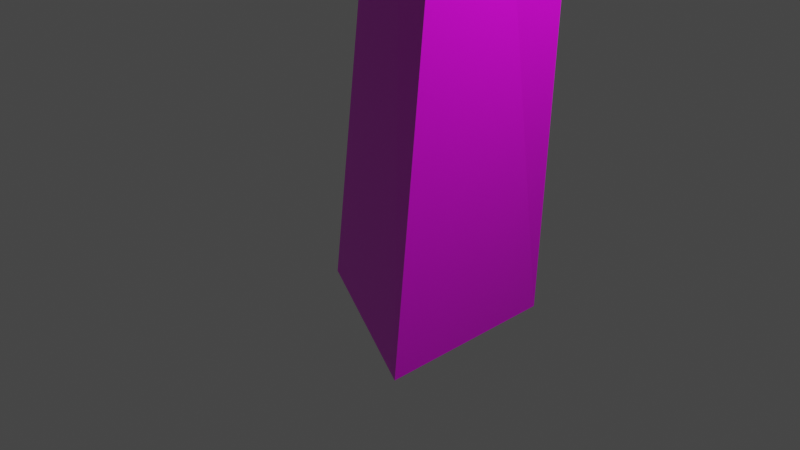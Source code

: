 # Source: palm.blend  (saved by Blender 2.80.75; exported with 4.5.12 LTS)
import bpy
from mathutils import Matrix  # noqa: F401  (used for matrix-valued properties, if any)

bpy.ops.wm.read_factory_settings(use_empty=True)
scene = bpy.context.scene
scene.name = 'Scene'

# ---- collections
col_collection = bpy.data.collections.new('Collection'); scene.collection.children.link(col_collection)

# ---- images (referenced by path relative to the original .blend; pixels are not part of the script)
import os
ASSET_DIR = os.environ.get("B2B_ASSET_DIR", "")  # directory of the original .blend (textures are referenced by path, not embedded)
HERE = os.path.dirname(os.path.abspath(__file__))  # packed textures are extracted next to this script under _unpacked/

def load_image(name, relpath, width, height, colorspace="sRGB"):
    """Load a texture the original file referenced (path relative to the .blend, or extracted next to this script)."""
    p = next((c for c in (os.path.join(HERE, relpath), os.path.join(ASSET_DIR, relpath)) if relpath and os.path.exists(c)), "")
    if p:
        img = bpy.data.images.load(p, check_existing=True)
        img.name = name
    else:  # same state as the original file: an image datablock whose file is absent (Cycles renders it pink)
        img = bpy.data.images.new(name, width, height)
        img.source = "FILE"
        img.filepath = "//" + (relpath or name)
    img.colorspace_settings.name = colorspace
    return img
img_plam0_jpg = load_image('plam0.jpg', 'plam0.jpg', 1024, 1024, 'sRGB')

# ---- materials (node trees are filled in below, after node groups)
mat_material = bpy.data.materials.new('Material')
mat_material.alpha_threshold = 0.0
mat_material.use_transparent_shadow = False
mat_material.line_color = (0.0, 0.0, 0.0, 1.0)

# ---- material node trees
mat_material.use_nodes = True; mat_material.node_tree.nodes.clear()
_N = mat_material.node_tree.nodes; _L = mat_material.node_tree.links
n0 = _N.new('ShaderNodeOutputMaterial'); n0.name = 'Material Output'; n0.location = (300, 300)
n1 = _N.new('ShaderNodeBsdfPrincipled'); n1.name = 'Principled BSDF'; n1.location = (10, 300)
n1.distribution = 'GGX'
n1.subsurface_method = 'BURLEY'
n1.inputs[2].default_value = 0.4
n1.inputs[3].default_value = 1.45
n1.inputs[27].default_value = (0.0, 0.0, 0.0, 1.0)
n1.inputs[28].default_value = 1.0
n2 = _N.new('ShaderNodeTexImage'); n2.name = 'Image Texture'; n2.location = (-190, 280)
n2.image = img_plam0_jpg
_L.new(n1.outputs[0], n0.inputs[0])
_L.new(n2.outputs[0], n1.inputs[0])
n0.is_active_output = True

# ---- world
world_world = bpy.data.worlds.new('World'); scene.world = world_world
world_world.use_nodes = True; world_world.node_tree.nodes.clear()
_N = world_world.node_tree.nodes; _L = world_world.node_tree.links
n0 = _N.new('ShaderNodeOutputWorld'); n0.name = 'World Output'; n0.location = (300, 300)
n1 = _N.new('ShaderNodeBackground'); n1.name = 'Background'; n1.location = (10, 300)
n1.inputs[0].default_value = (0.05088, 0.05088, 0.05088, 1.0)
_L.new(n1.outputs[0], n0.inputs[0])
n0.is_active_output = True
world_world.color = (0.05088, 0.05088, 0.05088)
world_world.use_sun_shadow = False
world_world.sun_shadow_jitter_overblur = 0.0

# ---- cameras
cam_camera = bpy.data.cameras.new('Camera')
cam_camera.clip_end = 100.0
cam_camera.ortho_scale = 7.314

# ---- lights
light_light = bpy.data.lights.new('Light', 'POINT')
light_light.transmission_factor = 0.0
light_light.energy = 1000.0
light_light.shadow_soft_size = 0.1
light_light.shadow_maximum_resolution = 0.006
light_light.use_absolute_resolution = True

# ---- meshes
me_cube = bpy.data.meshes.new('Cube')
me_cube.from_pydata([(2.302, -4.618, 12.53), (1.0, 1.0, -1.0), (1.0, -1.0, -1.0), (-1.0, 0.0, -1.0), (2.354, -2.065, 9.743), (1.353, -2.57, 9.747), (2.361, -3.075, 9.729), (2.153, -0.194, 6.455), (2.101, -1.369, 6.658), (0.9125, -0.8185, 6.465)], [], [(6, 0, 5), (3, 1, 2), (4, 0, 6), (5, 0, 4), (9, 5, 4, 7), (7, 4, 6, 8), (8, 6, 5, 9), (2, 8, 9, 3), (1, 7, 8, 2), (3, 9, 7, 1)])
_uv = me_cube.uv_layers.new(name='UVMap')
_uv.uv.foreach_set('vector', [0.8067, -0.08386, 0.8686, -0.5228, 1.05, -0.04127, 1.075, -0.3831, 1.523, -0.5228, 1.523, -0.2434, -0.3076, -0.05574, 0.08558, -0.5228, -0.08851, -0.09018, 0.5334, 1.035, 0.5959, 1.523, 0.2829, 1.044, 0.3958, 0.5194, 0.5334, 1.035, 0.2829, 1.044, 0.08558, 0.5297, -0.5228, 0.4561, -0.3076, -0.05574, -0.08851, -0.09018, -0.28, 0.3871, 0.8054, 0.4036, 0.8067, -0.08386, 1.05, -0.04127, 1.075, 0.479, 0.5959, 1.427, 0.8054, 0.4036, 1.075, 0.479, 1.075, 1.516, -0.3468, 1.514, -0.5228, 0.4561, -0.28, 0.3871, 0.08558, 1.442, 0.5959, -0.5228, 0.3958, 0.5194, 0.08558, 0.5297, 0.09655, -0.5039])
me_cube.materials.append(mat_material)
me_cube.use_remesh_preserve_volume = False
me_cube.use_remesh_preserve_attributes = False
me_cube.use_mirror_vertex_groups = False
me_cube.update()

# ---- objects
ob_cube = bpy.data.objects.new('Cube', me_cube)
ob_light = bpy.data.objects.new('Light', light_light)
ob_camera = bpy.data.objects.new('Camera', cam_camera)

# ---- transforms, parenting, visibility, modifiers, constraints
ob_cube.location = (0.0, 0.0, 0.0)
ob_cube.lock_rotations_4d = False
ob_cube.empty_display_type = 'ARROWS'
ob_cube.lineart.crease_threshold = 0.0
ob_light.location = (4.076, 1.005, 5.904)
ob_light.rotation_euler = (0.6503, 0.05522, 1.866)
ob_light.lock_rotations_4d = False
ob_light.empty_display_type = 'ARROWS'
ob_light.color = (0.0, 0.0, 0.0, 0.0)
ob_light.lineart.crease_threshold = 0.0
ob_camera.location = (7.359, -6.926, 4.958)
ob_camera.rotation_euler = (1.109, 0.0, 0.8149)
ob_camera.lock_rotations_4d = False
ob_camera.empty_display_type = 'ARROWS'
ob_camera.color = (0.0, 0.0, 0.0, 0.0)
ob_camera.display_type = 'WIRE'
ob_camera.lineart.crease_threshold = 0.0

# ---- collection membership
col_collection.objects.link(ob_cube)
col_collection.objects.link(ob_light)
col_collection.objects.link(ob_camera)

# ---- scene / render settings (as saved in the file)
scene.camera = ob_camera
scene.frame_start = 1; scene.frame_end = 250; scene.frame_set(1)
scene.render.engine = 'BLENDER_EEVEE_NEXT'
scene.cycles.use_denoising = False
scene.cycles.samples = 128
scene.cycles.sampling_pattern = 'TABULATED_SOBOL'
scene.cycles.use_adaptive_sampling = False
scene.cycles.use_light_tree = False
scene.view_settings.view_transform = 'Filmic'
bpy.context.view_layer.update()
